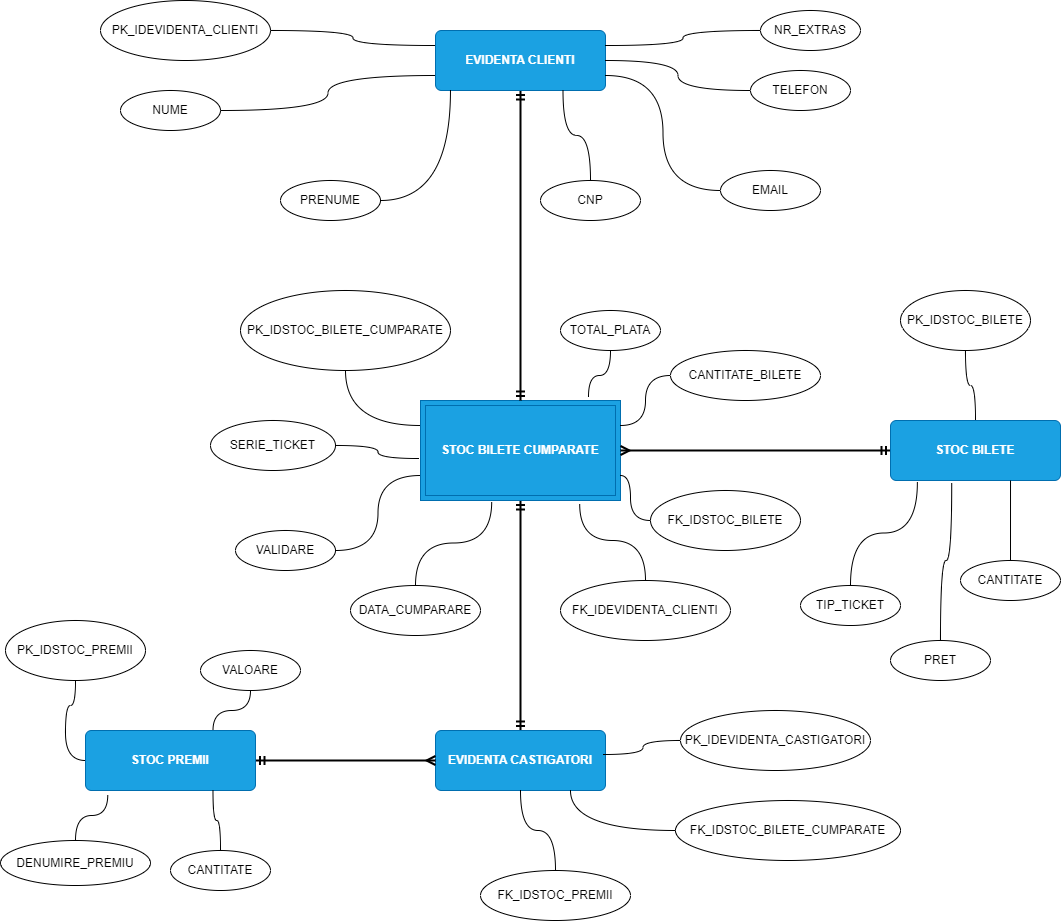

The diagram above was exported from draw.io. Its source (the exported page's mxGraphModel, read from the mxfile embedded in the PNG):
<mxGraphModel dx="1900" dy="621" grid="1" gridSize="10" guides="1" tooltips="1" connect="1" arrows="1" fold="1" page="1" pageScale="1" pageWidth="850" pageHeight="1100" math="0" shadow="0">
  <root>
    <mxCell id="0" />
    <mxCell id="1" parent="0" />
    <mxCell id="BUlGVMFvP0wRYZS2Phxo-13" style="edgeStyle=orthogonalEdgeStyle;rounded=0;orthogonalLoop=1;jettySize=auto;html=1;entryX=0.5;entryY=0;entryDx=0;entryDy=0;startArrow=ERmandOne;startFill=0;endArrow=ERmandOne;endFill=0;strokeWidth=2;" edge="1" parent="1" source="BUlGVMFvP0wRYZS2Phxo-1" target="BUlGVMFvP0wRYZS2Phxo-4">
      <mxGeometry relative="1" as="geometry" />
    </mxCell>
    <mxCell id="BUlGVMFvP0wRYZS2Phxo-1" value="STOC BILETE CUMPARATE" style="shape=ext;margin=3;double=1;whiteSpace=wrap;html=1;align=center;fontStyle=1;fillColor=#1ba1e2;fontColor=#ffffff;strokeColor=#006EAF;" vertex="1" parent="1">
      <mxGeometry x="320" y="410" width="200" height="100" as="geometry" />
    </mxCell>
    <mxCell id="BUlGVMFvP0wRYZS2Phxo-9" style="edgeStyle=orthogonalEdgeStyle;rounded=0;orthogonalLoop=1;jettySize=auto;html=1;entryX=0.5;entryY=0;entryDx=0;entryDy=0;curved=0;startArrow=ERmandOne;startFill=0;endArrow=ERmandOne;endFill=0;strokeWidth=2;" edge="1" parent="1" source="BUlGVMFvP0wRYZS2Phxo-2" target="BUlGVMFvP0wRYZS2Phxo-1">
      <mxGeometry relative="1" as="geometry" />
    </mxCell>
    <mxCell id="BUlGVMFvP0wRYZS2Phxo-2" value="EVIDENTA CLIENTI" style="rounded=1;arcSize=10;whiteSpace=wrap;html=1;align=center;fontStyle=1;fillColor=#1ba1e2;fontColor=#ffffff;strokeColor=#006EAF;" vertex="1" parent="1">
      <mxGeometry x="335" y="40" width="170" height="60" as="geometry" />
    </mxCell>
    <mxCell id="BUlGVMFvP0wRYZS2Phxo-14" style="edgeStyle=orthogonalEdgeStyle;rounded=0;orthogonalLoop=1;jettySize=auto;html=1;exitX=0;exitY=0.5;exitDx=0;exitDy=0;entryX=1;entryY=0.5;entryDx=0;entryDy=0;endArrow=ERmany;endFill=0;startArrow=ERmandOne;startFill=0;strokeWidth=2;" edge="1" parent="1" source="BUlGVMFvP0wRYZS2Phxo-3" target="BUlGVMFvP0wRYZS2Phxo-1">
      <mxGeometry relative="1" as="geometry" />
    </mxCell>
    <mxCell id="BUlGVMFvP0wRYZS2Phxo-3" value="&lt;div&gt;STOC BILETE&lt;/div&gt;" style="rounded=1;arcSize=10;whiteSpace=wrap;html=1;align=center;fontStyle=1;fillColor=#1ba1e2;fontColor=#ffffff;strokeColor=#006EAF;" vertex="1" parent="1">
      <mxGeometry x="790" y="430" width="170" height="60" as="geometry" />
    </mxCell>
    <mxCell id="BUlGVMFvP0wRYZS2Phxo-4" value="&lt;div&gt;EVIDENTA CASTIGATORI&lt;/div&gt;" style="rounded=1;arcSize=10;whiteSpace=wrap;html=1;align=center;fontStyle=1;fillColor=#1ba1e2;fontColor=#ffffff;strokeColor=#006EAF;" vertex="1" parent="1">
      <mxGeometry x="335" y="740" width="170" height="60" as="geometry" />
    </mxCell>
    <mxCell id="BUlGVMFvP0wRYZS2Phxo-15" style="edgeStyle=orthogonalEdgeStyle;rounded=0;orthogonalLoop=1;jettySize=auto;html=1;entryX=0;entryY=0.5;entryDx=0;entryDy=0;endArrow=ERmany;endFill=0;startArrow=ERmandOne;startFill=0;strokeWidth=2;" edge="1" parent="1" source="BUlGVMFvP0wRYZS2Phxo-5" target="BUlGVMFvP0wRYZS2Phxo-4">
      <mxGeometry relative="1" as="geometry" />
    </mxCell>
    <mxCell id="BUlGVMFvP0wRYZS2Phxo-5" value="&lt;div&gt;STOC PREMII&lt;/div&gt;" style="rounded=1;arcSize=10;whiteSpace=wrap;html=1;align=center;fontStyle=1;fillColor=#1ba1e2;fontColor=#ffffff;strokeColor=#006EAF;" vertex="1" parent="1">
      <mxGeometry x="-15" y="740" width="170" height="60" as="geometry" />
    </mxCell>
    <mxCell id="BUlGVMFvP0wRYZS2Phxo-24" style="edgeStyle=orthogonalEdgeStyle;rounded=0;orthogonalLoop=1;jettySize=auto;html=1;entryX=0;entryY=0.25;entryDx=0;entryDy=0;endArrow=none;startFill=0;curved=1;" edge="1" parent="1" source="BUlGVMFvP0wRYZS2Phxo-17" target="BUlGVMFvP0wRYZS2Phxo-2">
      <mxGeometry relative="1" as="geometry" />
    </mxCell>
    <mxCell id="BUlGVMFvP0wRYZS2Phxo-17" value="PK_IDEVIDENTA_CLIENTI" style="ellipse;whiteSpace=wrap;html=1;align=center;" vertex="1" parent="1">
      <mxGeometry y="10" width="170" height="60" as="geometry" />
    </mxCell>
    <mxCell id="BUlGVMFvP0wRYZS2Phxo-25" style="edgeStyle=orthogonalEdgeStyle;rounded=0;orthogonalLoop=1;jettySize=auto;html=1;entryX=0;entryY=0.75;entryDx=0;entryDy=0;endArrow=none;startFill=0;curved=1;" edge="1" parent="1" source="BUlGVMFvP0wRYZS2Phxo-18" target="BUlGVMFvP0wRYZS2Phxo-2">
      <mxGeometry relative="1" as="geometry" />
    </mxCell>
    <mxCell id="BUlGVMFvP0wRYZS2Phxo-18" value="NUME" style="ellipse;whiteSpace=wrap;html=1;align=center;" vertex="1" parent="1">
      <mxGeometry x="20" y="100" width="100" height="40" as="geometry" />
    </mxCell>
    <mxCell id="BUlGVMFvP0wRYZS2Phxo-19" value="PRENUME" style="ellipse;whiteSpace=wrap;html=1;align=center;" vertex="1" parent="1">
      <mxGeometry x="180" y="190" width="100" height="40" as="geometry" />
    </mxCell>
    <mxCell id="BUlGVMFvP0wRYZS2Phxo-27" style="edgeStyle=orthogonalEdgeStyle;rounded=0;orthogonalLoop=1;jettySize=auto;html=1;entryX=0.75;entryY=1;entryDx=0;entryDy=0;endArrow=none;startFill=0;curved=1;" edge="1" parent="1" source="BUlGVMFvP0wRYZS2Phxo-20" target="BUlGVMFvP0wRYZS2Phxo-2">
      <mxGeometry relative="1" as="geometry" />
    </mxCell>
    <mxCell id="BUlGVMFvP0wRYZS2Phxo-20" value="CNP" style="ellipse;whiteSpace=wrap;html=1;align=center;" vertex="1" parent="1">
      <mxGeometry x="440" y="190" width="100" height="40" as="geometry" />
    </mxCell>
    <mxCell id="BUlGVMFvP0wRYZS2Phxo-31" style="edgeStyle=orthogonalEdgeStyle;rounded=0;orthogonalLoop=1;jettySize=auto;html=1;entryX=1;entryY=0.75;entryDx=0;entryDy=0;endArrow=none;startFill=0;curved=1;" edge="1" parent="1" source="BUlGVMFvP0wRYZS2Phxo-21" target="BUlGVMFvP0wRYZS2Phxo-2">
      <mxGeometry relative="1" as="geometry" />
    </mxCell>
    <mxCell id="BUlGVMFvP0wRYZS2Phxo-21" value="EMAIL" style="ellipse;whiteSpace=wrap;html=1;align=center;" vertex="1" parent="1">
      <mxGeometry x="620" y="180" width="100" height="40" as="geometry" />
    </mxCell>
    <mxCell id="BUlGVMFvP0wRYZS2Phxo-29" style="edgeStyle=orthogonalEdgeStyle;rounded=0;orthogonalLoop=1;jettySize=auto;html=1;entryX=1;entryY=0.5;entryDx=0;entryDy=0;endArrow=none;startFill=0;curved=1;" edge="1" parent="1" source="BUlGVMFvP0wRYZS2Phxo-22" target="BUlGVMFvP0wRYZS2Phxo-2">
      <mxGeometry relative="1" as="geometry" />
    </mxCell>
    <mxCell id="BUlGVMFvP0wRYZS2Phxo-22" value="TELEFON" style="ellipse;whiteSpace=wrap;html=1;align=center;" vertex="1" parent="1">
      <mxGeometry x="650" y="80" width="100" height="40" as="geometry" />
    </mxCell>
    <mxCell id="BUlGVMFvP0wRYZS2Phxo-30" style="edgeStyle=orthogonalEdgeStyle;rounded=0;orthogonalLoop=1;jettySize=auto;html=1;entryX=1;entryY=0.25;entryDx=0;entryDy=0;endArrow=none;startFill=0;curved=1;" edge="1" parent="1" source="BUlGVMFvP0wRYZS2Phxo-23" target="BUlGVMFvP0wRYZS2Phxo-2">
      <mxGeometry relative="1" as="geometry" />
    </mxCell>
    <mxCell id="BUlGVMFvP0wRYZS2Phxo-23" value="NR_EXTRAS" style="ellipse;whiteSpace=wrap;html=1;align=center;" vertex="1" parent="1">
      <mxGeometry x="660" y="20" width="100" height="40" as="geometry" />
    </mxCell>
    <mxCell id="BUlGVMFvP0wRYZS2Phxo-26" style="edgeStyle=orthogonalEdgeStyle;rounded=0;orthogonalLoop=1;jettySize=auto;html=1;entryX=0.088;entryY=1;entryDx=0;entryDy=0;entryPerimeter=0;endArrow=none;startFill=0;curved=1;" edge="1" parent="1" source="BUlGVMFvP0wRYZS2Phxo-19" target="BUlGVMFvP0wRYZS2Phxo-2">
      <mxGeometry relative="1" as="geometry" />
    </mxCell>
    <mxCell id="BUlGVMFvP0wRYZS2Phxo-40" style="edgeStyle=orthogonalEdgeStyle;rounded=0;orthogonalLoop=1;jettySize=auto;html=1;entryX=0;entryY=0.25;entryDx=0;entryDy=0;endArrow=none;startFill=0;curved=1;" edge="1" parent="1" source="BUlGVMFvP0wRYZS2Phxo-32" target="BUlGVMFvP0wRYZS2Phxo-1">
      <mxGeometry relative="1" as="geometry" />
    </mxCell>
    <mxCell id="BUlGVMFvP0wRYZS2Phxo-32" value="PK_IDSTOC_BILETE_CUMPARATE" style="ellipse;whiteSpace=wrap;html=1;align=center;" vertex="1" parent="1">
      <mxGeometry x="140" y="300" width="210" height="80" as="geometry" />
    </mxCell>
    <mxCell id="BUlGVMFvP0wRYZS2Phxo-33" value="SERIE_TICKET" style="ellipse;whiteSpace=wrap;html=1;align=center;" vertex="1" parent="1">
      <mxGeometry x="110" y="430" width="125" height="50" as="geometry" />
    </mxCell>
    <mxCell id="BUlGVMFvP0wRYZS2Phxo-34" value="VALIDARE" style="ellipse;whiteSpace=wrap;html=1;align=center;" vertex="1" parent="1">
      <mxGeometry x="135" y="540" width="100" height="40" as="geometry" />
    </mxCell>
    <mxCell id="BUlGVMFvP0wRYZS2Phxo-35" value="DATA_CUMPARARE" style="ellipse;whiteSpace=wrap;html=1;align=center;" vertex="1" parent="1">
      <mxGeometry x="250" y="595" width="130" height="50" as="geometry" />
    </mxCell>
    <mxCell id="BUlGVMFvP0wRYZS2Phxo-36" value="FK_IDEVIDENTA_CLIENTI" style="ellipse;whiteSpace=wrap;html=1;align=center;" vertex="1" parent="1">
      <mxGeometry x="460" y="590" width="170" height="60" as="geometry" />
    </mxCell>
    <mxCell id="BUlGVMFvP0wRYZS2Phxo-45" style="edgeStyle=orthogonalEdgeStyle;rounded=0;orthogonalLoop=1;jettySize=auto;html=1;entryX=1;entryY=0.75;entryDx=0;entryDy=0;endArrow=none;startFill=0;curved=1;" edge="1" parent="1" source="BUlGVMFvP0wRYZS2Phxo-37" target="BUlGVMFvP0wRYZS2Phxo-1">
      <mxGeometry relative="1" as="geometry" />
    </mxCell>
    <mxCell id="BUlGVMFvP0wRYZS2Phxo-37" value="FK_IDSTOC_BILETE" style="ellipse;whiteSpace=wrap;html=1;align=center;" vertex="1" parent="1">
      <mxGeometry x="550" y="500" width="150" height="60" as="geometry" />
    </mxCell>
    <mxCell id="BUlGVMFvP0wRYZS2Phxo-48" style="edgeStyle=orthogonalEdgeStyle;rounded=0;orthogonalLoop=1;jettySize=auto;html=1;entryX=1;entryY=0.25;entryDx=0;entryDy=0;endArrow=none;startFill=0;curved=1;" edge="1" parent="1" source="BUlGVMFvP0wRYZS2Phxo-38" target="BUlGVMFvP0wRYZS2Phxo-1">
      <mxGeometry relative="1" as="geometry" />
    </mxCell>
    <mxCell id="BUlGVMFvP0wRYZS2Phxo-38" value="CANTITATE_BILETE" style="ellipse;whiteSpace=wrap;html=1;align=center;" vertex="1" parent="1">
      <mxGeometry x="570" y="360" width="150" height="50" as="geometry" />
    </mxCell>
    <mxCell id="BUlGVMFvP0wRYZS2Phxo-39" value="TOTAL_PLATA" style="ellipse;whiteSpace=wrap;html=1;align=center;" vertex="1" parent="1">
      <mxGeometry x="460" y="320" width="100" height="40" as="geometry" />
    </mxCell>
    <mxCell id="BUlGVMFvP0wRYZS2Phxo-41" style="edgeStyle=orthogonalEdgeStyle;rounded=0;orthogonalLoop=1;jettySize=auto;html=1;entryX=-0.008;entryY=0.58;entryDx=0;entryDy=0;entryPerimeter=0;endArrow=none;startFill=0;curved=1;" edge="1" parent="1" source="BUlGVMFvP0wRYZS2Phxo-33" target="BUlGVMFvP0wRYZS2Phxo-1">
      <mxGeometry relative="1" as="geometry" />
    </mxCell>
    <mxCell id="BUlGVMFvP0wRYZS2Phxo-42" style="edgeStyle=orthogonalEdgeStyle;rounded=0;orthogonalLoop=1;jettySize=auto;html=1;entryX=0;entryY=0.75;entryDx=0;entryDy=0;endArrow=none;startFill=0;curved=1;" edge="1" parent="1" source="BUlGVMFvP0wRYZS2Phxo-34" target="BUlGVMFvP0wRYZS2Phxo-1">
      <mxGeometry relative="1" as="geometry">
        <mxPoint x="270" y="510" as="targetPoint" />
      </mxGeometry>
    </mxCell>
    <mxCell id="BUlGVMFvP0wRYZS2Phxo-43" style="edgeStyle=orthogonalEdgeStyle;rounded=0;orthogonalLoop=1;jettySize=auto;html=1;entryX=0.356;entryY=1.012;entryDx=0;entryDy=0;entryPerimeter=0;endArrow=none;startFill=0;curved=1;" edge="1" parent="1" source="BUlGVMFvP0wRYZS2Phxo-35" target="BUlGVMFvP0wRYZS2Phxo-1">
      <mxGeometry relative="1" as="geometry" />
    </mxCell>
    <mxCell id="BUlGVMFvP0wRYZS2Phxo-44" style="edgeStyle=orthogonalEdgeStyle;rounded=0;orthogonalLoop=1;jettySize=auto;html=1;entryX=0.796;entryY=1.036;entryDx=0;entryDy=0;entryPerimeter=0;endArrow=none;startFill=0;curved=1;" edge="1" parent="1" source="BUlGVMFvP0wRYZS2Phxo-36" target="BUlGVMFvP0wRYZS2Phxo-1">
      <mxGeometry relative="1" as="geometry" />
    </mxCell>
    <mxCell id="BUlGVMFvP0wRYZS2Phxo-47" style="edgeStyle=orthogonalEdgeStyle;rounded=0;orthogonalLoop=1;jettySize=auto;html=1;entryX=0.84;entryY=-0.036;entryDx=0;entryDy=0;entryPerimeter=0;endArrow=none;startFill=0;curved=1;" edge="1" parent="1" source="BUlGVMFvP0wRYZS2Phxo-39" target="BUlGVMFvP0wRYZS2Phxo-1">
      <mxGeometry relative="1" as="geometry" />
    </mxCell>
    <mxCell id="BUlGVMFvP0wRYZS2Phxo-53" style="edgeStyle=orthogonalEdgeStyle;rounded=0;orthogonalLoop=1;jettySize=auto;html=1;entryX=0.5;entryY=0;entryDx=0;entryDy=0;endArrow=none;startFill=0;curved=1;" edge="1" parent="1" source="BUlGVMFvP0wRYZS2Phxo-49" target="BUlGVMFvP0wRYZS2Phxo-3">
      <mxGeometry relative="1" as="geometry" />
    </mxCell>
    <mxCell id="BUlGVMFvP0wRYZS2Phxo-49" value="PK_IDSTOC_BILETE" style="ellipse;whiteSpace=wrap;html=1;align=center;" vertex="1" parent="1">
      <mxGeometry x="800" y="300" width="130" height="60" as="geometry" />
    </mxCell>
    <mxCell id="BUlGVMFvP0wRYZS2Phxo-50" value="TIP_TICKET" style="ellipse;whiteSpace=wrap;html=1;align=center;" vertex="1" parent="1">
      <mxGeometry x="700" y="595" width="100" height="40" as="geometry" />
    </mxCell>
    <mxCell id="BUlGVMFvP0wRYZS2Phxo-51" value="PRET" style="ellipse;whiteSpace=wrap;html=1;align=center;" vertex="1" parent="1">
      <mxGeometry x="790" y="650" width="100" height="40" as="geometry" />
    </mxCell>
    <mxCell id="BUlGVMFvP0wRYZS2Phxo-52" value="CANTITATE" style="ellipse;whiteSpace=wrap;html=1;align=center;" vertex="1" parent="1">
      <mxGeometry x="860" y="570" width="100" height="40" as="geometry" />
    </mxCell>
    <mxCell id="BUlGVMFvP0wRYZS2Phxo-54" style="edgeStyle=orthogonalEdgeStyle;rounded=0;orthogonalLoop=1;jettySize=auto;html=1;entryX=0.158;entryY=1.033;entryDx=0;entryDy=0;entryPerimeter=0;endArrow=none;startFill=0;curved=1;" edge="1" parent="1" source="BUlGVMFvP0wRYZS2Phxo-50" target="BUlGVMFvP0wRYZS2Phxo-3">
      <mxGeometry relative="1" as="geometry" />
    </mxCell>
    <mxCell id="BUlGVMFvP0wRYZS2Phxo-55" style="edgeStyle=orthogonalEdgeStyle;rounded=0;orthogonalLoop=1;jettySize=auto;html=1;entryX=0.36;entryY=1.047;entryDx=0;entryDy=0;entryPerimeter=0;endArrow=none;startFill=0;curved=1;" edge="1" parent="1" source="BUlGVMFvP0wRYZS2Phxo-51" target="BUlGVMFvP0wRYZS2Phxo-3">
      <mxGeometry relative="1" as="geometry" />
    </mxCell>
    <mxCell id="BUlGVMFvP0wRYZS2Phxo-56" style="edgeStyle=orthogonalEdgeStyle;rounded=0;orthogonalLoop=1;jettySize=auto;html=1;entryX=0.706;entryY=1;entryDx=0;entryDy=0;entryPerimeter=0;endArrow=none;startFill=0;curved=1;" edge="1" parent="1" source="BUlGVMFvP0wRYZS2Phxo-52" target="BUlGVMFvP0wRYZS2Phxo-3">
      <mxGeometry relative="1" as="geometry" />
    </mxCell>
    <mxCell id="BUlGVMFvP0wRYZS2Phxo-57" value="PK_IDEVIDENTA_CASTIGATORI" style="ellipse;whiteSpace=wrap;html=1;align=center;" vertex="1" parent="1">
      <mxGeometry x="580" y="720" width="190" height="60" as="geometry" />
    </mxCell>
    <mxCell id="BUlGVMFvP0wRYZS2Phxo-58" value="FK_IDSTOC_BILETE_CUMPARATE" style="ellipse;whiteSpace=wrap;html=1;align=center;" vertex="1" parent="1">
      <mxGeometry x="575" y="810" width="225" height="60" as="geometry" />
    </mxCell>
    <mxCell id="BUlGVMFvP0wRYZS2Phxo-60" style="edgeStyle=orthogonalEdgeStyle;rounded=0;orthogonalLoop=1;jettySize=auto;html=1;entryX=0.5;entryY=1;entryDx=0;entryDy=0;endArrow=none;startFill=0;curved=1;" edge="1" parent="1" source="BUlGVMFvP0wRYZS2Phxo-59" target="BUlGVMFvP0wRYZS2Phxo-4">
      <mxGeometry relative="1" as="geometry" />
    </mxCell>
    <mxCell id="BUlGVMFvP0wRYZS2Phxo-59" value="FK_IDSTOC_PREMII" style="ellipse;whiteSpace=wrap;html=1;align=center;" vertex="1" parent="1">
      <mxGeometry x="380" y="880" width="150" height="50" as="geometry" />
    </mxCell>
    <mxCell id="BUlGVMFvP0wRYZS2Phxo-61" style="edgeStyle=orthogonalEdgeStyle;rounded=0;orthogonalLoop=1;jettySize=auto;html=1;entryX=0.794;entryY=1;entryDx=0;entryDy=0;entryPerimeter=0;endArrow=none;startFill=0;curved=1;" edge="1" parent="1" source="BUlGVMFvP0wRYZS2Phxo-58" target="BUlGVMFvP0wRYZS2Phxo-4">
      <mxGeometry relative="1" as="geometry" />
    </mxCell>
    <mxCell id="BUlGVMFvP0wRYZS2Phxo-62" style="edgeStyle=orthogonalEdgeStyle;rounded=0;orthogonalLoop=1;jettySize=auto;html=1;entryX=0.985;entryY=0.4;entryDx=0;entryDy=0;entryPerimeter=0;endArrow=none;startFill=0;curved=1;" edge="1" parent="1" source="BUlGVMFvP0wRYZS2Phxo-57" target="BUlGVMFvP0wRYZS2Phxo-4">
      <mxGeometry relative="1" as="geometry" />
    </mxCell>
    <mxCell id="BUlGVMFvP0wRYZS2Phxo-67" style="edgeStyle=orthogonalEdgeStyle;rounded=0;orthogonalLoop=1;jettySize=auto;html=1;entryX=0;entryY=0.5;entryDx=0;entryDy=0;endArrow=none;startFill=0;curved=1;" edge="1" parent="1" source="BUlGVMFvP0wRYZS2Phxo-63" target="BUlGVMFvP0wRYZS2Phxo-5">
      <mxGeometry relative="1" as="geometry" />
    </mxCell>
    <mxCell id="BUlGVMFvP0wRYZS2Phxo-63" value="PK_IDSTOC_PREMII" style="ellipse;whiteSpace=wrap;html=1;align=center;" vertex="1" parent="1">
      <mxGeometry x="-95" y="630" width="140" height="60" as="geometry" />
    </mxCell>
    <mxCell id="BUlGVMFvP0wRYZS2Phxo-64" value="DENUMIRE_PREMIU" style="ellipse;whiteSpace=wrap;html=1;align=center;" vertex="1" parent="1">
      <mxGeometry x="-100" y="850" width="150" height="45" as="geometry" />
    </mxCell>
    <mxCell id="BUlGVMFvP0wRYZS2Phxo-68" style="edgeStyle=orthogonalEdgeStyle;rounded=0;orthogonalLoop=1;jettySize=auto;html=1;entryX=0.75;entryY=0;entryDx=0;entryDy=0;endArrow=none;startFill=0;curved=1;" edge="1" parent="1" source="BUlGVMFvP0wRYZS2Phxo-65" target="BUlGVMFvP0wRYZS2Phxo-5">
      <mxGeometry relative="1" as="geometry" />
    </mxCell>
    <mxCell id="BUlGVMFvP0wRYZS2Phxo-65" value="VALOARE" style="ellipse;whiteSpace=wrap;html=1;align=center;" vertex="1" parent="1">
      <mxGeometry x="100" y="660" width="100" height="40" as="geometry" />
    </mxCell>
    <mxCell id="BUlGVMFvP0wRYZS2Phxo-70" style="edgeStyle=orthogonalEdgeStyle;rounded=0;orthogonalLoop=1;jettySize=auto;html=1;entryX=0.75;entryY=1;entryDx=0;entryDy=0;endArrow=none;startFill=0;curved=1;" edge="1" parent="1" source="BUlGVMFvP0wRYZS2Phxo-66" target="BUlGVMFvP0wRYZS2Phxo-5">
      <mxGeometry relative="1" as="geometry" />
    </mxCell>
    <mxCell id="BUlGVMFvP0wRYZS2Phxo-66" value="CANTITATE" style="ellipse;whiteSpace=wrap;html=1;align=center;" vertex="1" parent="1">
      <mxGeometry x="70" y="860" width="100" height="40" as="geometry" />
    </mxCell>
    <mxCell id="BUlGVMFvP0wRYZS2Phxo-69" style="edgeStyle=orthogonalEdgeStyle;rounded=0;orthogonalLoop=1;jettySize=auto;html=1;entryX=0.131;entryY=1.067;entryDx=0;entryDy=0;entryPerimeter=0;endArrow=none;startFill=0;curved=1;" edge="1" parent="1" source="BUlGVMFvP0wRYZS2Phxo-64" target="BUlGVMFvP0wRYZS2Phxo-5">
      <mxGeometry relative="1" as="geometry" />
    </mxCell>
  </root>
</mxGraphModel>